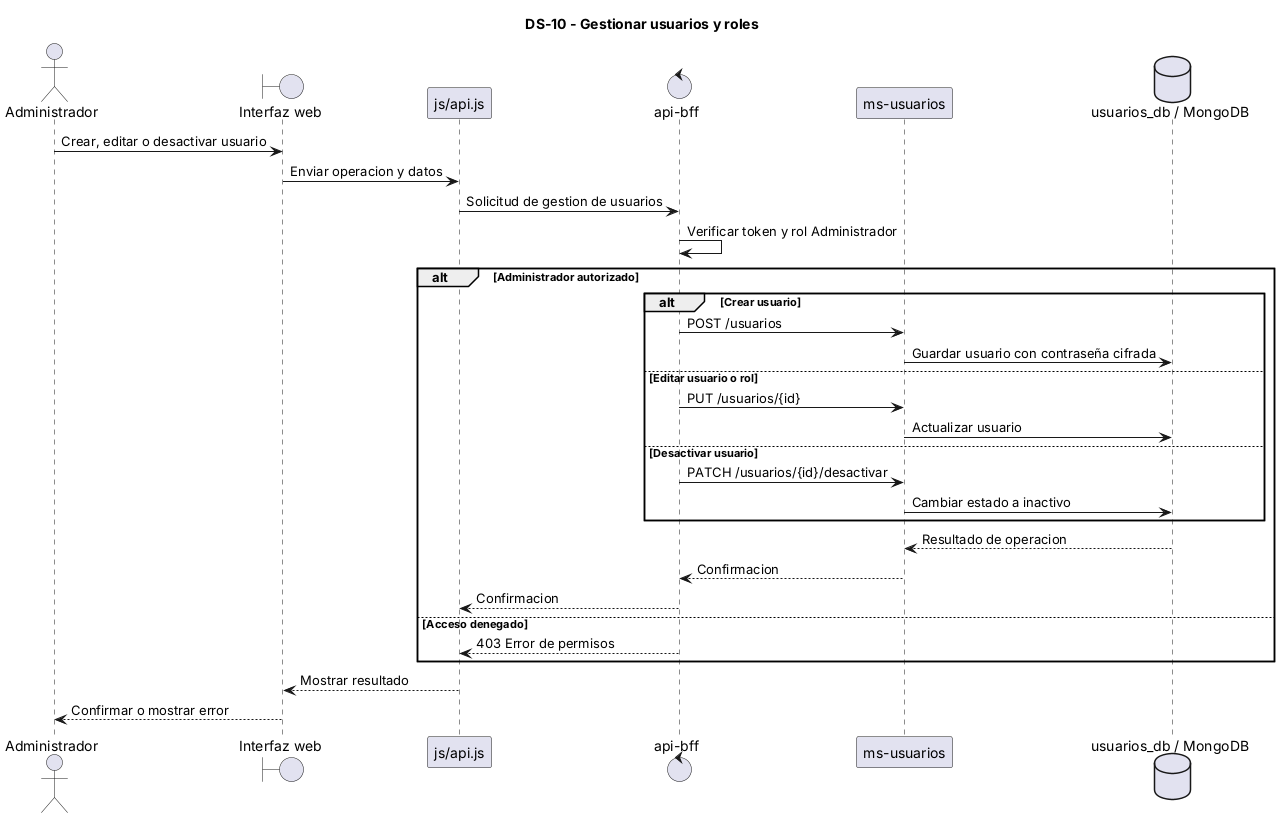

The diagram above was rendered by PlantUML. Its source (embedded in the PNG):
@startuml
title DS-10 - Gestionar usuarios y roles

actor Administrador
boundary "Interfaz web" as UI
participant "js/api.js" as APIJS
control "api-bff" as BFF
participant "ms-usuarios" as MSU
database "usuarios_db / MongoDB" as BD

Administrador -> UI : Crear, editar o desactivar usuario
UI -> APIJS : Enviar operacion y datos
APIJS -> BFF : Solicitud de gestion de usuarios
BFF -> BFF : Verificar token y rol Administrador

alt Administrador autorizado
    alt Crear usuario
        BFF -> MSU : POST /usuarios
        MSU -> BD : Guardar usuario con contraseña cifrada
    else Editar usuario o rol
        BFF -> MSU : PUT /usuarios/{id}
        MSU -> BD : Actualizar usuario
    else Desactivar usuario
        BFF -> MSU : PATCH /usuarios/{id}/desactivar
        MSU -> BD : Cambiar estado a inactivo
    end
    BD --> MSU : Resultado de operacion
    MSU --> BFF : Confirmacion
    BFF --> APIJS : Confirmacion
else Acceso denegado
    BFF --> APIJS : 403 Error de permisos
end

APIJS --> UI : Mostrar resultado
UI --> Administrador : Confirmar o mostrar error

@enduml